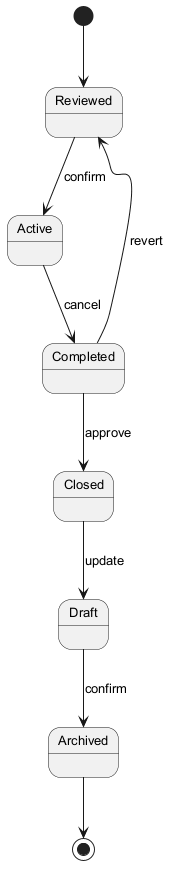

The diagram above was rendered by PlantUML. Its source (embedded in the PNG):
@startuml
skinparam backgroundColor #FFFFFF
skinparam classBackgroundColor #E8F4FA
skinparam classBorderColor #2C7DA0
skinparam defaultFontSize 13
[*] --> Reviewed
Reviewed --> Active : confirm
Active --> Completed : cancel
Completed --> Closed : approve
Closed --> Draft : update
Draft --> Archived : confirm
Completed --> Reviewed : revert
Archived --> [*]
@enduml